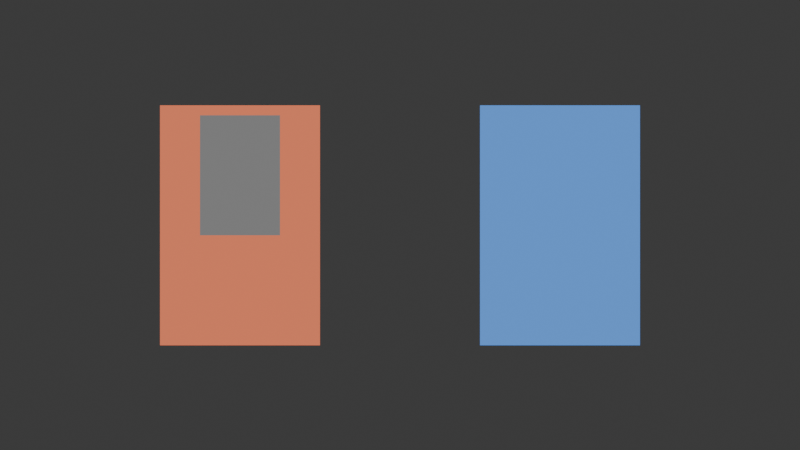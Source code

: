 # Source: scene.blend  (saved by Blender 5.2.45; exported with 4.5.12 LTS)
import bpy
from mathutils import Matrix  # noqa: F401  (used for matrix-valued properties, if any)

bpy.ops.wm.read_factory_settings(use_empty=True)
scene = bpy.context.scene
scene.name = 'Scene'

# ---- collections
col_collection = bpy.data.collections.new('Collection'); scene.collection.children.link(col_collection)

# ---- materials (node trees are filled in below, after node groups)
mat_left_material = bpy.data.materials.new('left_material')
mat_right_material = bpy.data.materials.new('right_material')
mat_occluder_material = bpy.data.materials.new('occluder_material')

# ---- material node trees
mat_left_material.use_nodes = True; mat_left_material.node_tree.nodes.clear()
_N = mat_left_material.node_tree.nodes; _L = mat_left_material.node_tree.links
n0 = _N.new('ShaderNodeEmission'); n0.name = 'Emission'; n0.location = (0, 0)
n0.inputs[0].default_value = (0.8, 0.2, 0.1, 1.0)
n1 = _N.new('ShaderNodeOutputMaterial'); n1.name = 'Material Output'; n1.location = (0, 0)
_L.new(n0.outputs[0], n1.inputs[0])
n1.is_active_output = True
mat_right_material.use_nodes = True; mat_right_material.node_tree.nodes.clear()
_N = mat_right_material.node_tree.nodes; _L = mat_right_material.node_tree.links
n0 = _N.new('ShaderNodeEmission'); n0.name = 'Emission'; n0.location = (0, 0)
n0.inputs[0].default_value = (0.1, 0.3, 0.8, 1.0)
n1 = _N.new('ShaderNodeOutputMaterial'); n1.name = 'Material Output'; n1.location = (0, 0)
_L.new(n0.outputs[0], n1.inputs[0])
n1.is_active_output = True
mat_occluder_material.use_nodes = True; mat_occluder_material.node_tree.nodes.clear()
_N = mat_occluder_material.node_tree.nodes; _L = mat_occluder_material.node_tree.links
n0 = _N.new('ShaderNodeEmission'); n0.name = 'Emission'; n0.location = (0, 0)
n0.inputs[0].default_value = (0.2, 0.2, 0.2, 1.0)
n1 = _N.new('ShaderNodeOutputMaterial'); n1.name = 'Material Output'; n1.location = (0, 0)
_L.new(n0.outputs[0], n1.inputs[0])
n1.is_active_output = True

# ---- world
world_world = bpy.data.worlds.new('World'); scene.world = world_world
world_world.use_nodes = True; world_world.node_tree.nodes.clear()
_N = world_world.node_tree.nodes; _L = world_world.node_tree.links
n0 = _N.new('ShaderNodeOutputWorld'); n0.name = 'World Output'; n0.location = (200, 100)
n1 = _N.new('ShaderNodeBackground'); n1.name = 'Background'; n1.location = (-200, 100)
n1.inputs[0].default_value = (0.05088, 0.05088, 0.05088, 1.0)
_L.new(n1.outputs[0], n0.inputs[0])
n0.is_active_output = True
world_world.color = (0.05088, 0.05088, 0.05088)
world_world.sun_shadow_jitter_overblur = 0.0

# ---- cameras
cam_camera_001 = bpy.data.cameras.new('Camera.001')
cam_camera_001.type = 'ORTHO'
cam_camera_001.ortho_scale = 4.0

# ---- meshes
me_cube_001 = bpy.data.meshes.new('Cube.001')
me_cube_001.from_pydata([(-0.5, -0.5, -0.5), (-0.5, -0.5, 0.5), (-0.5, 0.5, -0.5), (-0.5, 0.5, 0.5), (0.5, -0.5, -0.5), (0.5, -0.5, 0.5), (0.5, 0.5, -0.5), (0.5, 0.5, 0.5)], [], [(0, 1, 3, 2), (2, 3, 7, 6), (6, 7, 5, 4), (4, 5, 1, 0), (2, 6, 4, 0), (7, 3, 1, 5)])
_uv = me_cube_001.uv_layers.new(name='UVMap')
_uv.uv.foreach_set('vector', [0.375, 0.0, 0.625, 0.0, 0.625, 0.25, 0.375, 0.25, 0.375, 0.25, 0.625, 0.25, 0.625, 0.5, 0.375, 0.5, 0.375, 0.5, 0.625, 0.5, 0.625, 0.75, 0.375, 0.75, 0.375, 0.75, 0.625, 0.75, 0.625, 1.0, 0.375, 1.0, 0.125, 0.5, 0.375, 0.5, 0.375, 0.75, 0.125, 0.75, 0.625, 0.5, 0.875, 0.5, 0.875, 0.75, 0.625, 0.75])
me_cube_001.materials.append(mat_left_material)
me_cube_001.update()
me_cube_002 = bpy.data.meshes.new('Cube.002')
me_cube_002.from_pydata([(-0.5, -0.5, -0.5), (-0.5, -0.5, 0.5), (-0.5, 0.5, -0.5), (-0.5, 0.5, 0.5), (0.5, -0.5, -0.5), (0.5, -0.5, 0.5), (0.5, 0.5, -0.5), (0.5, 0.5, 0.5)], [], [(0, 1, 3, 2), (2, 3, 7, 6), (6, 7, 5, 4), (4, 5, 1, 0), (2, 6, 4, 0), (7, 3, 1, 5)])
_uv = me_cube_002.uv_layers.new(name='UVMap')
_uv.uv.foreach_set('vector', [0.375, 0.0, 0.625, 0.0, 0.625, 0.25, 0.375, 0.25, 0.375, 0.25, 0.625, 0.25, 0.625, 0.5, 0.375, 0.5, 0.375, 0.5, 0.625, 0.5, 0.625, 0.75, 0.375, 0.75, 0.375, 0.75, 0.625, 0.75, 0.625, 1.0, 0.375, 1.0, 0.125, 0.5, 0.375, 0.5, 0.375, 0.75, 0.125, 0.75, 0.625, 0.5, 0.875, 0.5, 0.875, 0.75, 0.625, 0.75])
me_cube_002.materials.append(mat_right_material)
me_cube_002.update()
me_cube_003 = bpy.data.meshes.new('Cube.003')
me_cube_003.from_pydata([(-0.5, -0.5, -0.5), (-0.5, -0.5, 0.5), (-0.5, 0.5, -0.5), (-0.5, 0.5, 0.5), (0.5, -0.5, -0.5), (0.5, -0.5, 0.5), (0.5, 0.5, -0.5), (0.5, 0.5, 0.5)], [], [(0, 1, 3, 2), (2, 3, 7, 6), (6, 7, 5, 4), (4, 5, 1, 0), (2, 6, 4, 0), (7, 3, 1, 5)])
_uv = me_cube_003.uv_layers.new(name='UVMap')
_uv.uv.foreach_set('vector', [0.375, 0.0, 0.625, 0.0, 0.625, 0.25, 0.375, 0.25, 0.375, 0.25, 0.625, 0.25, 0.625, 0.5, 0.375, 0.5, 0.375, 0.5, 0.625, 0.5, 0.625, 0.75, 0.375, 0.75, 0.375, 0.75, 0.625, 0.75, 0.625, 1.0, 0.375, 1.0, 0.125, 0.5, 0.375, 0.5, 0.375, 0.75, 0.125, 0.75, 0.625, 0.5, 0.875, 0.5, 0.875, 0.75, 0.625, 0.75])
me_cube_003.materials.append(mat_occluder_material)
me_cube_003.update()

# ---- objects
ob_assembly = bpy.data.objects.new('assembly', None)
ob_left = bpy.data.objects.new('left', me_cube_001)
ob_right = bpy.data.objects.new('right', me_cube_002)
ob_occluder = bpy.data.objects.new('occluder', me_cube_003)
ob_camera = bpy.data.objects.new('Camera', cam_camera_001)

# ---- transforms, parenting, visibility, modifiers, constraints
ob_assembly.location = (0.0, 0.0, 0.0)
ob_left.parent = ob_assembly
ob_left.location = (-0.8, 0.0, 0.0)
ob_left.scale = (0.8, 0.6, 1.2)
ob_right.parent = ob_assembly
ob_right.location = (0.8, 0.0, 0.0)
ob_right.scale = (0.8, 0.6, 1.2)
ob_occluder.location = (-0.8, -1.0, 0.25)
ob_occluder.scale = (0.4, 0.2, 0.6)
ob_camera.location = (0.0, -8.0, 0.0)
ob_camera.rotation_euler = (1.571, -0.0, 0.0)

# ---- collection membership
scene.collection.objects.link(ob_assembly)
col_collection.objects.link(ob_left)
col_collection.objects.link(ob_right)
col_collection.objects.link(ob_occluder)
col_collection.objects.link(ob_camera)

# ---- scene / render settings (as saved in the file)
scene.camera = ob_camera
scene.frame_start = 1; scene.frame_end = 250; scene.frame_set(1)
scene.render.engine = 'CYCLES'
scene.render.resolution_x = 640
scene.render.resolution_y = 360
scene.render.bake_bias = 0.0
scene.render.bake_samples = 0
scene.render.compositor_device = 'GPU'
scene.cycles.samples = 4
scene.eevee.use_volume_custom_range = False
scene.eevee.fast_gi_thickness_near = 0.1
scene.eevee.fast_gi_thickness_far = 0.0
scene.eevee.ray_tracing_options.screen_trace_thickness = 0.1
bpy.context.view_layer.update()

# ---- added for rendering (the .blend has no usable light): sun
light_auto_sun = bpy.data.lights.new('AutoSun', 'SUN')
light_auto_sun.energy = 3.0
light_auto_sun.angle = 0.0523599
ob_auto_sun = bpy.data.objects.new('AutoSun', light_auto_sun)
scene.collection.objects.link(ob_auto_sun)
ob_auto_sun.rotation_euler = (0.872665, 0.174533, 0.523599)
bpy.context.view_layer.update()
